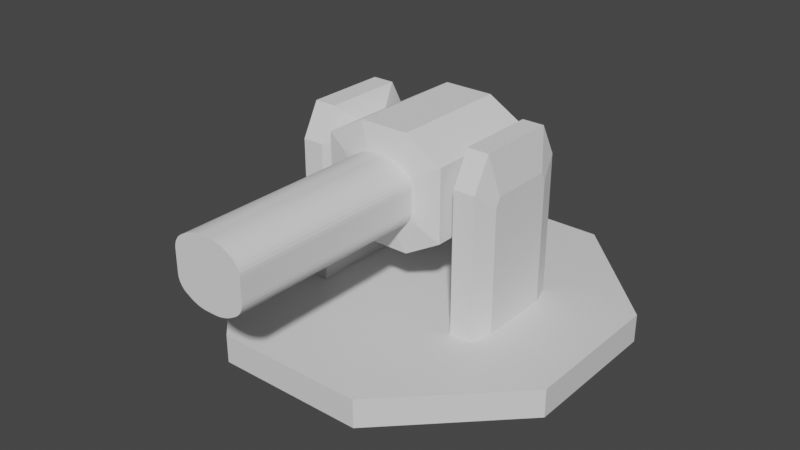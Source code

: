 # Source: firstTurret.blend  (saved by Blender 4.0.36; exported with 4.5.12 LTS)
import bpy
from mathutils import Matrix  # noqa: F401  (used for matrix-valued properties, if any)

bpy.ops.wm.read_factory_settings(use_empty=True)
scene = bpy.context.scene
scene.name = 'Scene'

# ---- collections
col_collection = bpy.data.collections.new('Collection'); scene.collection.children.link(col_collection)

# ---- materials (node trees are filled in below, after node groups)
mat_material = bpy.data.materials.new('Material')
mat_material.alpha_threshold = 0.0
mat_material.use_transparent_shadow = False
mat_material.roughness = 0.5
mat_material.line_color = (0.0, 0.0, 0.0, 1.0)

# ---- material node trees
mat_material.use_nodes = True; mat_material.node_tree.nodes.clear()
_N = mat_material.node_tree.nodes; _L = mat_material.node_tree.links
n0 = _N.new('ShaderNodeOutputMaterial'); n0.name = 'Material Output'; n0.location = (300, 300)
n1 = _N.new('ShaderNodeBsdfPrincipled'); n1.name = 'Principled BSDF'; n1.location = (10, 300)
n1.distribution = 'GGX'
n1.subsurface_method = 'RANDOM_WALK_SKIN'
n1.inputs[3].default_value = 1.45
n1.inputs[27].default_value = (0.0, 0.0, 0.0, 1.0)
n1.inputs[28].default_value = 1.0
_L.new(n1.outputs[0], n0.inputs[0])
n0.is_active_output = True

# ---- world
world_world = bpy.data.worlds.new('World'); scene.world = world_world
world_world.use_nodes = True; world_world.node_tree.nodes.clear()
_N = world_world.node_tree.nodes; _L = world_world.node_tree.links
n0 = _N.new('ShaderNodeOutputWorld'); n0.name = 'World Output'; n0.location = (300, 300)
n1 = _N.new('ShaderNodeBackground'); n1.name = 'Background'; n1.location = (10, 300)
n1.inputs[0].default_value = (0.05088, 0.05088, 0.05088, 1.0)
_L.new(n1.outputs[0], n0.inputs[0])
n0.is_active_output = True
world_world.color = (0.05088, 0.05088, 0.05088)
world_world.use_sun_shadow = False
world_world.sun_shadow_jitter_overblur = 0.0

# ---- meshes
me_cube = bpy.data.meshes.new('Cube')
me_cube.from_pydata([(1.0, 0.4, 1.0), (0.4, 1.0, 1.0), (0.4, 1.0, -1.0), (1.0, 0.4, -1.0), (0.4, -1.0, 1.0), (1.0, -0.4, 1.0), (1.0, -0.4, -1.0), (0.4, -1.0, -1.0), (-0.4, 1.0, 1.0), (-1.0, 0.4, 1.0), (-1.0, 0.4, -1.0), (-0.4, 1.0, -1.0), (-1.0, -0.4, 1.0), (-0.4, -1.0, 1.0), (-0.4, -1.0, -1.0), (-1.0, -0.4, -1.0)], [], [(10, 11, 2, 3, 6, 7, 14, 15), (15, 12, 9, 10), (7, 4, 13, 14), (0, 1, 8, 9, 12, 13, 4, 5), (3, 0, 5, 6), (0, 3, 2, 1), (14, 13, 12, 15), (4, 7, 6, 5), (8, 11, 10, 9), (11, 8, 1, 2)])
_uv = me_cube.uv_layers.new(name='UVMap')
_uv.uv.foreach_set('vector', [0.125, 0.575, 0.2, 0.5, 0.3, 0.5, 0.375, 0.575, 0.375, 0.675, 0.3, 0.75, 0.2, 0.75, 0.125, 0.675, 0.375, 0.075, 0.625, 0.075, 0.625, 0.175, 0.375, 0.175, 0.375, 0.825, 0.625, 0.825, 0.625, 0.925, 0.375, 0.925, 0.625, 0.575, 0.7, 0.5, 0.8, 0.5, 0.875, 0.575, 0.875, 0.675, 0.8, 0.75, 0.7, 0.75, 0.625, 0.675, 0.375, 0.575, 0.625, 0.575, 0.625, 0.675, 0.375, 0.675, 0.625, 0.575, 0.375, 0.575, 0.375, 0.425, 0.625, 0.425, 0.375, 0.0, 0.625, 0.0, 0.625, 0.075, 0.375, 0.075, 0.625, 0.825, 0.375, 0.825, 0.375, 0.675, 0.625, 0.675, 0.625, 0.325, 0.375, 0.325, 0.375, 0.175, 0.625, 0.175, 0.375, 0.325, 0.625, 0.325, 0.625, 0.425, 0.375, 0.425])
me_cube.materials.append(mat_material)
me_cube.use_mirror_vertex_groups = False
me_cube.update()
me_cube_002 = bpy.data.meshes.new('Cube.002')
me_cube_002.from_pydata([(-3.913, -1.0, -1.038), (-3.913, 1.0, -1.038), (-3.913, -0.7, 0.5647), (-3.913, -1.0, 0.2647), (-3.913, 1.0, 0.2647), (-3.913, 0.7, 0.5647), (-5.052, -1.0, -1.038), (-5.423, -0.6285, -1.038), (-5.423, 0.6285, -1.038), (-5.052, 1.0, -1.038), (-5.423, -0.6285, 0.1108), (-5.052, -1.0, 0.2647), (-5.423, -0.5461, 0.1931), (-5.052, -0.7, 0.5647), (-5.423, 0.5461, 0.1931), (-5.052, 0.7, 0.5647), (-5.423, 0.6285, 0.1108), (-5.052, 1.0, 0.2647), (3.913, 1.0, -1.038), (3.913, -1.0, -1.038), (3.913, 0.7, 0.5647), (3.913, 1.0, 0.2647), (3.913, -1.0, 0.2647), (3.913, -0.7, 0.5647), (5.052, 1.0, -1.038), (5.423, 0.6285, -1.038), (5.423, -0.6285, -1.038), (5.052, -1.0, -1.038), (5.423, 0.6285, 0.1108), (5.052, 1.0, 0.2647), (5.423, 0.5461, 0.1931), (5.052, 0.7, 0.5647), (5.423, -0.5461, 0.1931), (5.052, -0.7, 0.5647), (5.423, -0.6285, 0.1108), (5.052, -1.0, 0.2647), (-3.913, -1.0, -0.2895), (-3.913, 1.0, -0.2895), (-3.913, 0.7, 0.5647), (-3.913, 1.0, 0.2647), (-3.913, -1.0, 0.2647), (-3.913, -0.7, 0.5647), (3.913, 1.0, -0.2895), (3.913, -1.0, -0.2895), (3.913, -0.7, 0.5647), (3.913, -1.0, 0.2647), (3.913, 1.0, 0.2647), (3.913, 0.7, 0.5647), (-3.252, -0.3, 0.02005), (-3.252, 0.3, 0.02005), (-3.252, 0.21, 0.3412), (-3.252, 0.3, 0.2512), (-3.252, -0.3, 0.2512), (-3.252, -0.21, 0.3412), (3.252, 0.3, 0.02005), (3.252, -0.3, 0.02005), (3.252, -0.21, 0.3412), (3.252, -0.3, 0.2512), (3.252, 0.3, 0.2512), (3.252, 0.21, 0.3412)], [], [(15, 5, 4, 17), (0, 1, 37, 36), (9, 17, 4, 1), (0, 3, 11, 6), (2, 13, 11, 3), (5, 15, 13, 2), (7, 10, 12, 14, 16, 8), (16, 14, 15, 17), (12, 10, 11, 13), (10, 7, 6, 11), (13, 15, 14, 12), (17, 9, 8, 16), (8, 9, 1, 0, 6, 7), (33, 23, 22, 35), (19, 22, 45, 43), (27, 35, 22, 19), (18, 21, 29, 24), (20, 31, 29, 21), (23, 33, 31, 20), (25, 28, 30, 32, 34, 26), (34, 32, 33, 35), (30, 28, 29, 31), (28, 25, 24, 29), (31, 33, 32, 30), (35, 27, 26, 34), (26, 27, 19, 18, 24, 25), (38, 41, 53, 50), (42, 43, 55, 54), (20, 21, 46, 47), (5, 2, 41, 38), (4, 5, 38, 39), (21, 18, 42, 46), (1, 4, 39, 37), (18, 19, 43, 42), (2, 3, 40, 41), (23, 20, 47, 44), (22, 23, 44, 45), (3, 0, 36, 40), (49, 51, 50, 53, 52, 48), (41, 40, 52, 53), (36, 37, 49, 48), (37, 39, 51, 49), (40, 36, 48, 52), (39, 38, 50, 51), (55, 57, 56, 59, 58, 54), (43, 45, 57, 55), (46, 42, 54, 58), (45, 44, 56, 57), (44, 47, 59, 56), (47, 46, 58, 59)])
_uv = me_cube_002.uv_layers.new(name='UVMap')
_uv.uv.foreach_set('vector', [0.625, 0.3115, 0.625, 0.5, 0.5782, 0.5, 0.5782, 0.3115, 0.375, 0.75, 0.375, 0.5, 0.375, 0.5, 0.375, 0.75, 0.375, 0.3115, 0.5782, 0.3115, 0.5782, 0.5, 0.375, 0.5, 0.375, 0.75, 0.5782, 0.75, 0.5782, 0.9385, 0.375, 0.9385, 0.625, 0.75, 0.625, 0.9385, 0.5782, 0.9385, 0.5782, 0.75, 0.625, 0.5375, 0.8135, 0.5375, 0.8135, 0.7125, 0.625, 0.7125, 0.375, 0.04644, 0.5542, 0.04644, 0.5671, 0.05674, 0.5671, 0.1933, 0.5542, 0.2036, 0.375, 0.2036, 0.5542, 0.2036, 0.5671, 0.1933, 0.625, 0.2125, 0.5782, 0.25, 0.5671, 0.05674, 0.5542, 0.04644, 0.5782, 0.0, 0.625, 0.0375, 0.5542, 1.0, 0.375, 1.0, 0.375, 0.9385, 0.5782, 0.9385, 0.625, 0.0375, 0.625, 0.2125, 0.5671, 0.1933, 0.5671, 0.05674, 0.5782, 0.3115, 0.375, 0.3115, 0.375, 0.2036, 0.5542, 0.2036, 0.125, 0.5464, 0.1865, 0.5, 0.375, 0.5, 0.375, 0.75, 0.1865, 0.75, 0.125, 0.7036, 0.625, 0.3115, 0.625, 0.5, 0.5782, 0.5, 0.5782, 0.3115, 0.375, 0.5, 0.5782, 0.5, 0.5782, 0.5, 0.375, 0.5, 0.375, 0.3115, 0.5782, 0.3115, 0.5782, 0.5, 0.375, 0.5, 0.375, 0.75, 0.5782, 0.75, 0.5782, 0.9385, 0.375, 0.9385, 0.625, 0.75, 0.625, 0.9385, 0.5782, 0.9385, 0.5782, 0.75, 0.625, 0.5375, 0.8135, 0.5375, 0.8135, 0.7125, 0.625, 0.7125, 0.375, 0.04644, 0.5542, 0.04644, 0.5671, 0.05674, 0.5671, 0.1933, 0.5542, 0.2036, 0.375, 0.2036, 0.5542, 0.2036, 0.5671, 0.1933, 0.625, 0.2125, 0.5782, 0.25, 0.5671, 0.05674, 0.5542, 0.04644, 0.5782, 0.0, 0.625, 0.0375, 0.5542, 1.0, 0.375, 1.0, 0.375, 0.9385, 0.5782, 0.9385, 0.625, 0.0375, 0.625, 0.2125, 0.5671, 0.1933, 0.5671, 0.05674, 0.5782, 0.3115, 0.375, 0.3115, 0.375, 0.2036, 0.5542, 0.2036, 0.125, 0.5464, 0.1865, 0.5, 0.375, 0.5, 0.375, 0.75, 0.1865, 0.75, 0.125, 0.7036, 0.625, 0.5375, 0.625, 0.7125, 0.625, 0.7125, 0.625, 0.5375, 0.375, 0.75, 0.375, 0.5, 0.375, 0.5, 0.375, 0.75, 0.625, 0.75, 0.5782, 0.75, 0.5782, 0.75, 0.625, 0.75, 0.625, 0.5375, 0.625, 0.7125, 0.625, 0.7125, 0.625, 0.5375, 0.5782, 0.5, 0.625, 0.5, 0.625, 0.5, 0.5782, 0.5, 0.5782, 0.75, 0.375, 0.75, 0.375, 0.75, 0.5782, 0.75, 0.375, 0.5, 0.5782, 0.5, 0.5782, 0.5, 0.375, 0.5, 0.375, 0.75, 0.375, 0.5, 0.375, 0.5, 0.375, 0.75, 0.625, 0.75, 0.5782, 0.75, 0.5782, 0.75, 0.625, 0.75, 0.625, 0.5375, 0.625, 0.7125, 0.625, 0.7125, 0.625, 0.5375, 0.5782, 0.5, 0.625, 0.5, 0.625, 0.5, 0.5782, 0.5, 0.5782, 0.75, 0.375, 0.75, 0.375, 0.75, 0.5782, 0.75, 0.375, 0.5, 0.5782, 0.5, 0.625, 0.5375, 0.625, 0.7125, 0.5782, 0.75, 0.375, 0.75, 0.625, 0.75, 0.5782, 0.75, 0.5782, 0.75, 0.625, 0.75, 0.375, 0.75, 0.375, 0.5, 0.375, 0.5, 0.375, 0.75, 0.375, 0.5, 0.5782, 0.5, 0.5782, 0.5, 0.375, 0.5, 0.5782, 0.75, 0.375, 0.75, 0.375, 0.75, 0.5782, 0.75, 0.5782, 0.5, 0.625, 0.5, 0.625, 0.5, 0.5782, 0.5, 0.375, 0.5, 0.5782, 0.5, 0.625, 0.5375, 0.625, 0.7125, 0.5782, 0.75, 0.375, 0.75, 0.375, 0.5, 0.5782, 0.5, 0.5782, 0.5, 0.375, 0.5, 0.5782, 0.75, 0.375, 0.75, 0.375, 0.75, 0.5782, 0.75, 0.5782, 0.5, 0.625, 0.5, 0.625, 0.5, 0.5782, 0.5, 0.625, 0.5375, 0.625, 0.7125, 0.625, 0.7125, 0.625, 0.5375, 0.625, 0.75, 0.5782, 0.75, 0.5782, 0.75, 0.625, 0.75])
me_cube_002.update()
me_cylinder = bpy.data.meshes.new('Cylinder')
me_cylinder.from_pydata([(0.866, 0.5, -2.732), (0.866, 0.5, -1.049), (0.866, -0.5, -2.732), (0.866, -0.5, -1.049), (-0.866, -0.5, -2.732), (-0.866, -0.5, -1.049), (-0.866, 0.5, -2.732), (-0.866, 0.5, -1.049), (-0.3464, 0.8, -2.732), (0.3464, 0.8, -2.732), (0.3464, 0.8, -1.049), (-0.3464, 0.8, -1.049), (0.3464, -0.8, -2.732), (-0.3464, -0.8, -2.732), (-0.3464, -0.8, -1.049), (0.3464, -0.8, -1.049), (0.4985, -0.1556, -0.9768), (0.384, -0.3539, -0.9768), (0.6113, -0.3529, -0.9991), (0.494, -0.1999, -0.9768), (0.4787, -0.2467, -0.9768), (0.453, -0.2912, -0.9768), (0.4201, -0.3279, -0.9768), (0.384, 0.3539, -0.9768), (0.4985, 0.1556, -0.9768), (0.6113, 0.3529, -0.9991), (0.4201, 0.3279, -0.9768), (0.453, 0.2912, -0.9768), (0.4787, 0.2467, -0.9768), (0.494, 0.1999, -0.9768), (-0.4985, 0.1556, -0.9768), (-0.384, 0.3539, -0.9768), (-0.6113, 0.3529, -0.9991), (-0.494, 0.1999, -0.9768), (-0.4787, 0.2467, -0.9768), (-0.453, 0.2912, -0.9768), (-0.4201, 0.3279, -0.9768), (-0.384, -0.3539, -0.9768), (-0.4985, -0.1556, -0.9768), (-0.6113, -0.3529, -0.9991), (-0.4201, -0.3279, -0.9768), (-0.453, -0.2912, -0.9768), (-0.4787, -0.2467, -0.9768), (-0.494, -0.1999, -0.9768), (-0.3138, 0.3944, -0.9768), (-0.06723, 0.4605, -0.9768), (-0.2509, 0.5795, -1.002), (-0.2726, 0.4152, -0.9768), (-0.222, 0.4342, -0.9768), (-0.1667, 0.4491, -0.9768), (-0.1133, 0.4579, -0.9768), (0.06723, 0.4605, -0.9768), (0.3138, 0.3944, -0.9768), (0.2509, 0.5795, -1.002), (0.1133, 0.4579, -0.9768), (0.1667, 0.4491, -0.9768), (0.222, 0.4342, -0.9768), (0.2726, 0.4152, -0.9768), (0.3138, -0.3944, -0.9768), (0.06723, -0.4605, -0.9768), (0.2509, -0.5795, -1.002), (0.2726, -0.4152, -0.9768), (0.222, -0.4342, -0.9768), (0.1667, -0.4491, -0.9768), (0.1133, -0.4579, -0.9768), (-0.06723, -0.4605, -0.9768), (-0.3138, -0.3944, -0.9768), (-0.2509, -0.5795, -1.002), (-0.1133, -0.4579, -0.9768), (-0.1667, -0.4491, -0.9768), (-0.222, -0.4342, -0.9768), (-0.2726, -0.4152, -0.9768), (0.384, -0.3539, 1.774), (0.4985, -0.1556, 1.774), (0.4201, -0.3279, 1.774), (0.453, -0.2912, 1.774), (0.4787, -0.2467, 1.774), (0.494, -0.1999, 1.774), (0.4985, 0.1556, 1.774), (0.384, 0.3539, 1.774), (0.494, 0.1999, 1.774), (0.4787, 0.2467, 1.774), (0.453, 0.2912, 1.774), (0.4201, 0.3279, 1.774), (-0.384, 0.3539, 1.774), (-0.4985, 0.1556, 1.774), (-0.4201, 0.3279, 1.774), (-0.453, 0.2912, 1.774), (-0.4787, 0.2467, 1.774), (-0.494, 0.1999, 1.774), (-0.4985, -0.1556, 1.774), (-0.384, -0.3539, 1.774), (-0.494, -0.1999, 1.774), (-0.4787, -0.2467, 1.774), (-0.453, -0.2912, 1.774), (-0.4201, -0.3279, 1.774), (-0.06723, 0.4605, 1.774), (-0.3138, 0.3944, 1.774), (-0.1133, 0.4579, 1.774), (-0.1667, 0.4491, 1.774), (-0.222, 0.4342, 1.774), (-0.2726, 0.4152, 1.774), (0.3138, 0.3944, 1.774), (0.06723, 0.4605, 1.774), (0.2726, 0.4152, 1.774), (0.222, 0.4342, 1.774), (0.1667, 0.4491, 1.774), (0.1133, 0.4579, 1.774), (0.06723, -0.4605, 1.774), (0.3138, -0.3944, 1.774), (0.1133, -0.4579, 1.774), (0.1667, -0.4491, 1.774), (0.222, -0.4342, 1.774), (0.2726, -0.4152, 1.774), (-0.3138, -0.3944, 1.774), (-0.06723, -0.4605, 1.774), (-0.2726, -0.4152, 1.774), (-0.222, -0.4342, 1.774), (-0.1667, -0.4491, 1.774), (-0.1133, -0.4579, 1.774)], [], [(6, 7, 11, 8), (0, 1, 3, 2), (13, 14, 5, 4), (2, 3, 15, 12), (4, 5, 7, 6), (44, 31, 84, 97), (9, 10, 1, 0), (8, 11, 10, 9), (14, 13, 12, 15), (8, 9, 0, 2, 12, 13, 4, 6), (51, 45, 96, 103), (58, 17, 72, 109), (37, 66, 114, 91), (30, 38, 90, 85), (3, 1, 25, 24, 16, 18), (78, 80, 81, 82, 83, 79, 102, 104, 105, 106, 107, 103, 96, 98, 99, 100, 101, 97, 84, 86, 87, 88, 89, 85, 90, 92, 93, 94, 95, 91, 114, 116, 117, 118, 119, 115, 108, 110, 111, 112, 113, 109, 72, 74, 75, 76, 77, 73), (7, 5, 39, 38, 30, 32), (65, 59, 108, 115), (1, 10, 53, 52, 23, 25), (10, 11, 46, 45, 51, 53), (15, 3, 18, 17, 58, 60), (23, 52, 102, 79), (5, 14, 67, 66, 37, 39), (14, 15, 60, 59, 65, 67), (11, 7, 32, 31, 44, 46), (16, 19, 18), (19, 20, 18), (20, 21, 18), (21, 22, 18), (22, 17, 18), (23, 26, 25), (26, 27, 25), (27, 28, 25), (28, 29, 25), (29, 24, 25), (30, 33, 32), (33, 34, 32), (34, 35, 32), (35, 36, 32), (36, 31, 32), (37, 40, 39), (40, 41, 39), (41, 42, 39), (42, 43, 39), (43, 38, 39), (44, 47, 46), (47, 48, 46), (48, 49, 46), (49, 50, 46), (50, 45, 46), (51, 54, 53), (54, 55, 53), (55, 56, 53), (56, 57, 53), (57, 52, 53), (58, 61, 60), (61, 62, 60), (62, 63, 60), (63, 64, 60), (64, 59, 60), (65, 68, 67), (68, 69, 67), (69, 70, 67), (70, 71, 67), (71, 66, 67), (65, 115, 119, 68), (68, 119, 118, 69), (69, 118, 117, 70), (70, 117, 116, 71), (71, 116, 114, 66), (90, 38, 43, 92), (92, 43, 42, 93), (93, 42, 41, 94), (94, 41, 40, 95), (95, 40, 37, 91), (51, 103, 107, 54), (54, 107, 106, 55), (55, 106, 105, 56), (56, 105, 104, 57), (57, 104, 102, 52), (78, 24, 29, 80), (80, 29, 28, 81), (81, 28, 27, 82), (82, 27, 26, 83), (83, 26, 23, 79), (44, 97, 101, 47), (47, 101, 100, 48), (48, 100, 99, 49), (49, 99, 98, 50), (50, 98, 96, 45), (72, 17, 22, 74), (74, 22, 21, 75), (75, 21, 20, 76), (76, 20, 19, 77), (77, 19, 16, 73), (108, 59, 64, 110), (110, 64, 63, 111), (111, 63, 62, 112), (112, 62, 61, 113), (113, 61, 58, 109), (30, 85, 89, 33), (33, 89, 88, 34), (34, 88, 87, 35), (35, 87, 86, 36), (36, 86, 84, 31), (16, 24, 78, 73)])
_uv = me_cylinder.uv_layers.new(name='UVMap')
_uv.uv.foreach_set('vector', [0.1667, 0.5, 0.1667, 1.0, 0.06667, 1.0, 0.06667, 0.5, 0.8333, 0.5, 0.8333, 1.0, 0.6667, 1.0, 0.6667, 0.5, 0.4333, 0.5, 0.4333, 1.0, 0.3333, 1.0, 0.3333, 0.5, 0.6667, 0.5, 0.6667, 1.0, 0.5667, 1.0, 0.5667, 0.5, 0.3333, 0.5, 0.3333, 1.0, 0.1667, 1.0, 0.1667, 0.5, 0.1049, 1.0, 0.1284, 1.0, 0.1284, 1.0, 0.1049, 1.0, 0.9333, 0.5, 0.9333, 1.0, 0.8333, 1.0, 0.8333, 0.5, 0.06667, 0.5, 0.06667, 1.0, -8.941e-08, 1.0, -8.941e-08, 0.5, 0.4333, 1.0, 0.4333, 0.5, 0.5667, 0.5, 0.5667, 1.0, 0.6669, 0.442, 0.8331, 0.442, 0.9578, 0.37, 0.9578, 0.13, 0.8331, 0.058, 0.6669, 0.058, 0.5422, 0.13, 0.5422, 0.37, 0.02209, 1.0, 0.04457, 1.0, 0.04457, 1.0, 0.02209, 1.0, 0.6049, 1.0, 0.6284, 1.0, 0.6284, 1.0, 0.6049, 1.0, 0.3716, 1.0, 0.3951, 1.0, 0.3951, 1.0, 0.3716, 1.0, 0.2049, 1.0, 0.2951, 1.0, 0.2951, 1.0, 0.2049, 1.0, 0.6667, 1.0, 0.8333, 1.0, 0.8333, 1.0, 0.7951, 1.0, 0.7049, 1.0, 0.6667, 1.0, 0.4578, 0.3149, 0.456, 0.3333, 0.4496, 0.3529, 0.4389, 0.3714, 0.4252, 0.3867, 0.4101, 0.3976, 0.3809, 0.4144, 0.3637, 0.4231, 0.3426, 0.4311, 0.3195, 0.4372, 0.2973, 0.4409, 0.278, 0.442, 0.222, 0.442, 0.2027, 0.4409, 0.1805, 0.4372, 0.1574, 0.4311, 0.1363, 0.4231, 0.1191, 0.4144, 0.08988, 0.3976, 0.07485, 0.3867, 0.0611, 0.3714, 0.05039, 0.3529, 0.04402, 0.3333, 0.04215, 0.3149, 0.04215, 0.1851, 0.04402, 0.1667, 0.05039, 0.1471, 0.0611, 0.1286, 0.07485, 0.1133, 0.08988, 0.1024, 0.1191, 0.08555, 0.1363, 0.07687, 0.1574, 0.06894, 0.1805, 0.06276, 0.2027, 0.05908, 0.222, 0.058, 0.278, 0.058, 0.2973, 0.05908, 0.3195, 0.06276, 0.3426, 0.06894, 0.3637, 0.07687, 0.3809, 0.08555, 0.4101, 0.1024, 0.4252, 0.1133, 0.4389, 0.1286, 0.4496, 0.1471, 0.456, 0.1667, 0.4578, 0.1851, 0.1667, 1.0, 0.3333, 1.0, 0.3333, 1.0, 0.2951, 1.0, 0.2049, 1.0, 0.1667, 1.0, 0.4775, 1.0, 0.5225, 1.0, 0.5225, 1.0, 0.4775, 1.0, 0.8333, 1.0, 0.9333, 1.0, 0.9333, 1.0, 0.8951, 1.0, 0.8716, 1.0, 0.8333, 1.0, -8.941e-08, 1.0, 0.06667, 1.0, 0.06667, 1.0, 0.04457, 1.0, 0.02209, 1.0, -8.941e-08, 1.0, 0.5667, 1.0, 0.6667, 1.0, 0.6667, 1.0, 0.6284, 1.0, 0.6049, 1.0, 0.5667, 1.0, 0.8716, 1.0, 0.8951, 1.0, 0.8951, 1.0, 0.8716, 1.0, 0.3333, 1.0, 0.4333, 1.0, 0.4333, 1.0, 0.3951, 1.0, 0.3716, 1.0, 0.3333, 1.0, 0.4333, 1.0, 0.5667, 1.0, 0.5667, 1.0, 0.5225, 1.0, 0.4775, 1.0, 0.4333, 1.0, 0.06667, 1.0, 0.1667, 1.0, 0.1667, 1.0, 0.1284, 1.0, 0.1049, 1.0, 0.06667, 1.0, 0.7049, 1.0, 0.6921, 1.0, 0.6667, 1.0, 0.6921, 1.0, 0.6786, 1.0, 0.6667, 1.0, 0.6786, 1.0, 0.6657, 1.0, 0.6667, 1.0, 0.6657, 1.0, 0.6551, 1.0, 0.6667, 1.0, 0.6551, 1.0, 0.6475, 1.0, 0.6667, 1.0, 0.8716, 1.0, 0.8588, 1.0, 0.8333, 1.0, 0.8588, 1.0, 0.8452, 1.0, 0.8333, 1.0, 0.8452, 1.0, 0.8323, 1.0, 0.8333, 1.0, 0.8323, 1.0, 0.8217, 1.0, 0.8333, 1.0, 0.8217, 1.0, 0.8142, 1.0, 0.8333, 1.0, 0.2049, 1.0, 0.1921, 1.0, 0.1667, 1.0, 0.1921, 1.0, 0.1786, 1.0, 0.1667, 1.0, 0.1786, 1.0, 0.1657, 1.0, 0.1667, 1.0, 0.1657, 1.0, 0.1551, 1.0, 0.1667, 1.0, 0.1551, 1.0, 0.1475, 1.0, 0.1667, 1.0, 0.3716, 1.0, 0.3588, 1.0, 0.3333, 1.0, 0.3588, 1.0, 0.3452, 1.0, 0.3333, 1.0, 0.3452, 1.0, 0.3323, 1.0, 0.3333, 1.0, 0.3323, 1.0, 0.3217, 1.0, 0.3333, 1.0, 0.3217, 1.0, 0.3142, 1.0, 0.3333, 1.0, 0.1049, 1.0, 0.09158, 1.0, 0.06667, 1.0, 0.09158, 1.0, 0.07614, 1.0, 0.06667, 1.0, 0.07614, 1.0, 0.06011, 1.0, 0.06667, 1.0, 0.06011, 1.0, 0.04546, 1.0, 0.06667, 1.0, 0.04546, 1.0, 0.03353, 1.0, 0.06667, 1.0, 0.02209, 1.0, 0.01434, 1.0, -8.941e-08, 1.0, 0.01434, 1.0, 0.005469, 1.0, -8.941e-08, 1.0, 0.005469, 1.0, -8.941e-08, 1.0, -8.941e-08, 1.0, -8.941e-08, 1.0, -8.941e-08, 1.0, -8.941e-08, 1.0, -8.941e-08, 1.0, -8.941e-08, 1.0, -8.941e-08, 1.0, 0.6049, 1.0, 0.5916, 1.0, 0.5667, 1.0, 0.5916, 1.0, 0.5761, 1.0, 0.5667, 1.0, 0.5761, 1.0, 0.5601, 1.0, 0.5667, 1.0, 0.5601, 1.0, 0.5455, 1.0, 0.5667, 1.0, 0.5455, 1.0, 0.5335, 1.0, 0.5667, 1.0, 0.4775, 1.0, 0.4621, 1.0, 0.4333, 1.0, 0.4621, 1.0, 0.4443, 1.0, 0.4333, 1.0, 0.4443, 1.0, 0.4258, 1.0, 0.4333, 1.0, 0.4258, 1.0, 0.4089, 1.0, 0.4333, 1.0, 0.4089, 1.0, 0.3951, 1.0, 0.4333, 1.0, 0.4775, 1.0, 0.4775, 1.0, 0.4621, 1.0, 0.4621, 1.0, 0.4621, 1.0, 0.4621, 1.0, 0.4443, 1.0, 0.4443, 1.0, 0.4443, 1.0, 0.4443, 1.0, 0.4239, 1.0, 0.4239, 1.0, 0.4239, 1.0, 0.4239, 1.0, 0.4084, 1.0, 0.4084, 1.0, 0.4084, 1.0, 0.4084, 1.0, 0.3951, 1.0, 0.3951, 1.0, 0.2951, 1.0, 0.2951, 1.0, 0.3079, 1.0, 0.3079, 1.0, 0.3079, 1.0, 0.3079, 1.0, 0.3214, 1.0, 0.3214, 1.0, 0.3214, 1.0, 0.3214, 1.0, 0.3452, 1.0, 0.3452, 1.0, 0.3452, 1.0, 0.3452, 1.0, 0.3588, 1.0, 0.3588, 1.0, 0.3588, 1.0, 0.3588, 1.0, 0.3716, 1.0, 0.3716, 1.0, 0.02209, 1.0, 0.02209, 1.0, 0.01438, 1.0, 0.01438, 1.0, 0.01438, 1.0, 0.01438, 1.0, 0.005469, 1.0, 0.005469, 1.0, 0.005469, 1.0, 0.005469, 1.0, -8.941e-08, 1.0, -8.941e-08, 1.0, 0.9333, 1.0, 0.9333, 1.0, 0.9084, 1.0, 0.9084, 1.0, 0.9084, 1.0, 0.9084, 1.0, 0.8951, 1.0, 0.8951, 1.0, 0.7951, 1.0, 0.7951, 1.0, 0.8079, 1.0, 0.8079, 1.0, 0.8079, 1.0, 0.8079, 1.0, 0.8214, 1.0, 0.8214, 1.0, 0.8214, 1.0, 0.8214, 1.0, 0.8452, 1.0, 0.8452, 1.0, 0.8452, 1.0, 0.8452, 1.0, 0.8588, 1.0, 0.8588, 1.0, 0.8588, 1.0, 0.8588, 1.0, 0.8716, 1.0, 0.8716, 1.0, 0.1049, 1.0, 0.1049, 1.0, 0.09158, 1.0, 0.09158, 1.0, 0.09158, 1.0, 0.09158, 1.0, 0.07614, 1.0, 0.07614, 1.0, 0.07614, 1.0, 0.07614, 1.0, 0.0612, 1.0, 0.0612, 1.0, 0.0612, 1.0, 0.0612, 1.0, 0.05228, 1.0, 0.05228, 1.0, 0.05228, 1.0, 0.05228, 1.0, 0.04457, 1.0, 0.04457, 1.0, 0.6284, 1.0, 0.6284, 1.0, 0.6412, 1.0, 0.6412, 1.0, 0.6412, 1.0, 0.6412, 1.0, 0.6548, 1.0, 0.6548, 1.0, 0.6548, 1.0, 0.6548, 1.0, 0.6786, 1.0, 0.6786, 1.0, 0.6786, 1.0, 0.6786, 1.0, 0.6921, 1.0, 0.6921, 1.0, 0.6921, 1.0, 0.6921, 1.0, 0.7049, 1.0, 0.7049, 1.0, 0.5225, 1.0, 0.5225, 1.0, 0.5379, 1.0, 0.5379, 1.0, 0.5379, 1.0, 0.5379, 1.0, 0.5557, 1.0, 0.5557, 1.0, 0.5557, 1.0, 0.5557, 1.0, 0.5761, 1.0, 0.5761, 1.0, 0.5761, 1.0, 0.5761, 1.0, 0.5916, 1.0, 0.5916, 1.0, 0.5916, 1.0, 0.5916, 1.0, 0.6049, 1.0, 0.6049, 1.0, 0.2049, 1.0, 0.2049, 1.0, 0.1921, 1.0, 0.1921, 1.0, 0.1921, 1.0, 0.1921, 1.0, 0.1786, 1.0, 0.1786, 1.0, 0.1786, 1.0, 0.1786, 1.0, 0.1548, 1.0, 0.1548, 1.0, 0.1548, 1.0, 0.1548, 1.0, 0.1412, 1.0, 0.1412, 1.0, 0.1412, 1.0, 0.1412, 1.0, 0.1284, 1.0, 0.1284, 1.0, 0.7049, 1.0, 0.7951, 1.0, 0.7951, 1.0, 0.7049, 1.0])
me_cylinder.update()

# ---- objects
ob_base = bpy.data.objects.new('Base', me_cube)
ob_body = bpy.data.objects.new('Body', me_cube_002)
ob_barrel = bpy.data.objects.new('Barrel', me_cylinder)

# ---- transforms, parenting, visibility, modifiers, constraints
ob_base.location = (0.0, 0.0, 0.0)
ob_base.scale = (1.0, 1.0, -0.07585)
ob_base.lock_rotations_4d = False
ob_base.empty_display_type = 'ARROWS'
ob_base.lineart.crease_threshold = 0.0
ob_body.location = (0.0, 0.0, 0.674)
ob_body.scale = (0.1022, 0.3105, 0.577)
ob_barrel.location = (0.0, -0.7205, 0.7218)
ob_barrel.rotation_euler = (1.571, -0.0, 0.0)
ob_barrel.scale = (0.3838, 0.3838, 0.3838)

# ---- collection membership
col_collection.objects.link(ob_base)
col_collection.objects.link(ob_body)
col_collection.objects.link(ob_barrel)

# ---- scene / render settings (as saved in the file)
scene.frame_start = 1; scene.frame_end = 250; scene.frame_set(24)
scene.render.engine = 'BLENDER_EEVEE_NEXT'
scene.cycles.sampling_pattern = 'TABULATED_SOBOL'
scene.cycles.use_light_tree = False
scene.view_settings.view_transform = 'Filmic'
bpy.context.view_layer.update()

# ---- added for rendering (the .blend has no active camera and no usable light): camera, sun
cam_auto = bpy.data.cameras.new('AutoCamera')
cam_auto.lens = 50.0
cam_auto.sensor_width = 36.0
cam_auto.clip_end = 1000.0
ob_auto_camera = bpy.data.objects.new('AutoCamera', cam_auto)
scene.collection.objects.link(ob_auto_camera)
ob_auto_camera.location = (3.06668, -3.88062, 2.92981)
ob_auto_camera.rotation_euler = (1.09748, -7.21219e-08, 0.694738)
scene.camera = ob_auto_camera
light_auto_sun = bpy.data.lights.new('AutoSun', 'SUN')
light_auto_sun.energy = 3.0
light_auto_sun.angle = 0.0523599
ob_auto_sun = bpy.data.objects.new('AutoSun', light_auto_sun)
scene.collection.objects.link(ob_auto_sun)
ob_auto_sun.rotation_euler = (0.872665, 0.174533, 0.523599)
bpy.context.view_layer.update()
